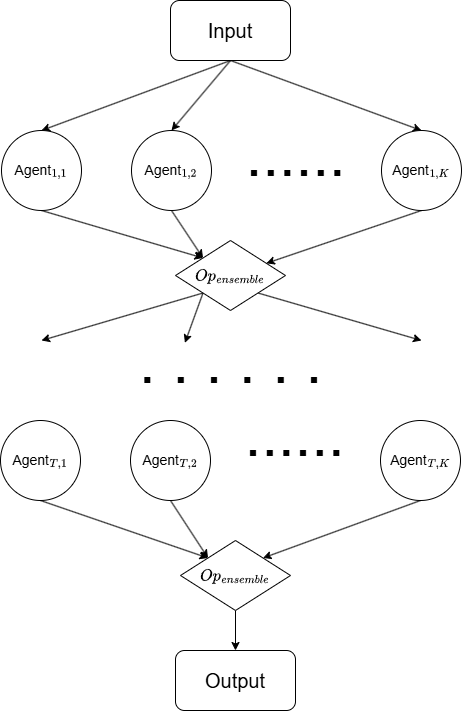

The diagram above was exported from draw.io. Its source (the exported page's mxGraphModel, read from the mxfile embedded in the PNG):
<mxGraphModel dx="1503" dy="890" grid="1" gridSize="10" guides="1" tooltips="1" connect="1" arrows="1" fold="1" page="1" pageScale="1" pageWidth="827" pageHeight="1169" math="1" shadow="0">
  <root>
    <mxCell id="WIyWlLk6GJQsqaUBKTNV-0" />
    <mxCell id="WIyWlLk6GJQsqaUBKTNV-1" parent="WIyWlLk6GJQsqaUBKTNV-0" />
    <mxCell id="exKsCNnp3aZO2nkbmf-4-30" style="edgeStyle=none;shape=connector;rounded=0;orthogonalLoop=1;jettySize=auto;html=1;exitX=0.5;exitY=1;exitDx=0;exitDy=0;entryX=0.5;entryY=0;entryDx=0;entryDy=0;strokeColor=default;align=center;verticalAlign=middle;fontFamily=Helvetica;fontSize=11;fontColor=default;labelBackgroundColor=default;endArrow=classic;" edge="1" parent="WIyWlLk6GJQsqaUBKTNV-1" source="exKsCNnp3aZO2nkbmf-4-0" target="exKsCNnp3aZO2nkbmf-4-1">
      <mxGeometry relative="1" as="geometry" />
    </mxCell>
    <mxCell id="exKsCNnp3aZO2nkbmf-4-31" style="edgeStyle=none;shape=connector;rounded=0;orthogonalLoop=1;jettySize=auto;html=1;exitX=0.5;exitY=1;exitDx=0;exitDy=0;entryX=0.5;entryY=0;entryDx=0;entryDy=0;strokeColor=default;align=center;verticalAlign=middle;fontFamily=Helvetica;fontSize=11;fontColor=default;labelBackgroundColor=default;endArrow=classic;" edge="1" parent="WIyWlLk6GJQsqaUBKTNV-1" source="exKsCNnp3aZO2nkbmf-4-0" target="exKsCNnp3aZO2nkbmf-4-2">
      <mxGeometry relative="1" as="geometry" />
    </mxCell>
    <mxCell id="exKsCNnp3aZO2nkbmf-4-32" style="edgeStyle=none;shape=connector;rounded=0;orthogonalLoop=1;jettySize=auto;html=1;exitX=0.5;exitY=1;exitDx=0;exitDy=0;entryX=0.5;entryY=0;entryDx=0;entryDy=0;strokeColor=default;align=center;verticalAlign=middle;fontFamily=Helvetica;fontSize=11;fontColor=default;labelBackgroundColor=default;endArrow=classic;" edge="1" parent="WIyWlLk6GJQsqaUBKTNV-1" source="exKsCNnp3aZO2nkbmf-4-0" target="exKsCNnp3aZO2nkbmf-4-3">
      <mxGeometry relative="1" as="geometry" />
    </mxCell>
    <mxCell id="exKsCNnp3aZO2nkbmf-4-0" value="&lt;font style=&quot;font-size: 20px;&quot;&gt;Input&lt;/font&gt;" style="rounded=1;whiteSpace=wrap;html=1;" vertex="1" parent="WIyWlLk6GJQsqaUBKTNV-1">
      <mxGeometry x="349" y="170" width="120" height="60" as="geometry" />
    </mxCell>
    <mxCell id="exKsCNnp3aZO2nkbmf-4-19" style="edgeStyle=none;shape=connector;rounded=0;orthogonalLoop=1;jettySize=auto;html=1;exitX=0.5;exitY=1;exitDx=0;exitDy=0;entryX=0;entryY=0;entryDx=0;entryDy=0;strokeColor=default;align=center;verticalAlign=middle;fontFamily=Helvetica;fontSize=11;fontColor=default;labelBackgroundColor=default;endArrow=classic;" edge="1" parent="WIyWlLk6GJQsqaUBKTNV-1" source="exKsCNnp3aZO2nkbmf-4-1" target="exKsCNnp3aZO2nkbmf-4-7">
      <mxGeometry relative="1" as="geometry" />
    </mxCell>
    <mxCell id="exKsCNnp3aZO2nkbmf-4-1" value="&lt;font style=&quot;font-size: 14px;&quot;&gt;Agent\(_{1, 1}\)&lt;/font&gt;" style="ellipse;whiteSpace=wrap;html=1;aspect=fixed;" vertex="1" parent="WIyWlLk6GJQsqaUBKTNV-1">
      <mxGeometry x="180" y="300" width="80" height="80" as="geometry" />
    </mxCell>
    <mxCell id="exKsCNnp3aZO2nkbmf-4-18" style="edgeStyle=none;shape=connector;rounded=0;orthogonalLoop=1;jettySize=auto;html=1;exitX=0.5;exitY=1;exitDx=0;exitDy=0;entryX=0;entryY=0;entryDx=0;entryDy=0;strokeColor=default;align=center;verticalAlign=middle;fontFamily=Helvetica;fontSize=11;fontColor=default;labelBackgroundColor=default;endArrow=classic;" edge="1" parent="WIyWlLk6GJQsqaUBKTNV-1" source="exKsCNnp3aZO2nkbmf-4-2" target="exKsCNnp3aZO2nkbmf-4-7">
      <mxGeometry relative="1" as="geometry" />
    </mxCell>
    <mxCell id="exKsCNnp3aZO2nkbmf-4-2" value="&lt;font style=&quot;font-size: 14px;&quot;&gt;Agent\(_{1, 2}\)&lt;/font&gt;" style="ellipse;whiteSpace=wrap;html=1;aspect=fixed;" vertex="1" parent="WIyWlLk6GJQsqaUBKTNV-1">
      <mxGeometry x="310" y="300" width="80" height="80" as="geometry" />
    </mxCell>
    <mxCell id="exKsCNnp3aZO2nkbmf-4-17" style="rounded=0;orthogonalLoop=1;jettySize=auto;html=1;exitX=0.5;exitY=1;exitDx=0;exitDy=0;" edge="1" parent="WIyWlLk6GJQsqaUBKTNV-1" source="exKsCNnp3aZO2nkbmf-4-3" target="exKsCNnp3aZO2nkbmf-4-7">
      <mxGeometry relative="1" as="geometry" />
    </mxCell>
    <mxCell id="exKsCNnp3aZO2nkbmf-4-3" value="&lt;font style=&quot;font-size: 14px;&quot;&gt;Agent\(_{1, K}\)&lt;/font&gt;" style="ellipse;whiteSpace=wrap;html=1;aspect=fixed;" vertex="1" parent="WIyWlLk6GJQsqaUBKTNV-1">
      <mxGeometry x="560" y="300" width="80" height="80" as="geometry" />
    </mxCell>
    <mxCell id="exKsCNnp3aZO2nkbmf-4-4" value="&lt;font style=&quot;font-size: 60px;&quot;&gt;......&lt;/font&gt;" style="text;html=1;align=center;verticalAlign=middle;resizable=0;points=[];autosize=1;strokeColor=none;fillColor=none;" vertex="1" parent="WIyWlLk6GJQsqaUBKTNV-1">
      <mxGeometry x="414" y="280" width="120" height="90" as="geometry" />
    </mxCell>
    <mxCell id="exKsCNnp3aZO2nkbmf-4-21" style="edgeStyle=none;shape=connector;rounded=0;orthogonalLoop=1;jettySize=auto;html=1;exitX=0;exitY=1;exitDx=0;exitDy=0;entryX=0.5;entryY=0;entryDx=0;entryDy=0;strokeColor=default;align=center;verticalAlign=middle;fontFamily=Helvetica;fontSize=11;fontColor=default;labelBackgroundColor=default;endArrow=classic;" edge="1" parent="WIyWlLk6GJQsqaUBKTNV-1" source="exKsCNnp3aZO2nkbmf-4-7">
      <mxGeometry relative="1" as="geometry">
        <mxPoint x="220" y="510" as="targetPoint" />
      </mxGeometry>
    </mxCell>
    <mxCell id="exKsCNnp3aZO2nkbmf-4-22" style="edgeStyle=none;shape=connector;rounded=0;orthogonalLoop=1;jettySize=auto;html=1;exitX=0;exitY=1;exitDx=0;exitDy=0;strokeColor=default;align=center;verticalAlign=middle;fontFamily=Helvetica;fontSize=11;fontColor=default;labelBackgroundColor=default;endArrow=classic;" edge="1" parent="WIyWlLk6GJQsqaUBKTNV-1" source="exKsCNnp3aZO2nkbmf-4-7">
      <mxGeometry relative="1" as="geometry">
        <mxPoint x="363.426016283604" y="512.320534946015" as="targetPoint" />
      </mxGeometry>
    </mxCell>
    <mxCell id="exKsCNnp3aZO2nkbmf-4-23" style="edgeStyle=none;shape=connector;rounded=0;orthogonalLoop=1;jettySize=auto;html=1;exitX=1;exitY=1;exitDx=0;exitDy=0;entryX=0.5;entryY=0;entryDx=0;entryDy=0;strokeColor=default;align=center;verticalAlign=middle;fontFamily=Helvetica;fontSize=11;fontColor=default;labelBackgroundColor=default;endArrow=classic;" edge="1" parent="WIyWlLk6GJQsqaUBKTNV-1" source="exKsCNnp3aZO2nkbmf-4-7">
      <mxGeometry relative="1" as="geometry">
        <mxPoint x="600" y="510" as="targetPoint" />
      </mxGeometry>
    </mxCell>
    <mxCell id="exKsCNnp3aZO2nkbmf-4-7" value="&lt;span style=&quot;font-size: 14px;&quot;&gt;\(Op_{ensemble}\)&lt;/span&gt;" style="rhombus;whiteSpace=wrap;html=1;" vertex="1" parent="WIyWlLk6GJQsqaUBKTNV-1">
      <mxGeometry x="354" y="410" width="110" height="70" as="geometry" />
    </mxCell>
    <mxCell id="exKsCNnp3aZO2nkbmf-4-34" value="&lt;font style=&quot;font-size: 60px;&quot;&gt;. . . . . .&lt;/font&gt;" style="text;html=1;align=center;verticalAlign=middle;resizable=0;points=[];autosize=1;strokeColor=none;fillColor=none;" vertex="1" parent="WIyWlLk6GJQsqaUBKTNV-1">
      <mxGeometry x="304" y="487" width="210" height="90" as="geometry" />
    </mxCell>
    <mxCell id="exKsCNnp3aZO2nkbmf-4-54" style="edgeStyle=none;shape=connector;rounded=0;orthogonalLoop=1;jettySize=auto;html=1;exitX=0.5;exitY=1;exitDx=0;exitDy=0;entryX=0;entryY=0;entryDx=0;entryDy=0;strokeColor=default;align=center;verticalAlign=middle;fontFamily=Helvetica;fontSize=11;fontColor=default;labelBackgroundColor=default;endArrow=classic;" edge="1" parent="WIyWlLk6GJQsqaUBKTNV-1" source="exKsCNnp3aZO2nkbmf-4-49" target="exKsCNnp3aZO2nkbmf-4-53">
      <mxGeometry relative="1" as="geometry" />
    </mxCell>
    <mxCell id="exKsCNnp3aZO2nkbmf-4-49" value="&lt;font style=&quot;font-size: 14px;&quot;&gt;Agent\(_{T, 1}\)&lt;/font&gt;" style="ellipse;whiteSpace=wrap;html=1;aspect=fixed;" vertex="1" parent="WIyWlLk6GJQsqaUBKTNV-1">
      <mxGeometry x="179" y="590" width="80" height="80" as="geometry" />
    </mxCell>
    <mxCell id="exKsCNnp3aZO2nkbmf-4-55" style="edgeStyle=none;shape=connector;rounded=0;orthogonalLoop=1;jettySize=auto;html=1;exitX=0.5;exitY=1;exitDx=0;exitDy=0;strokeColor=default;align=center;verticalAlign=middle;fontFamily=Helvetica;fontSize=11;fontColor=default;labelBackgroundColor=default;endArrow=classic;entryX=0;entryY=0;entryDx=0;entryDy=0;" edge="1" parent="WIyWlLk6GJQsqaUBKTNV-1" source="exKsCNnp3aZO2nkbmf-4-50" target="exKsCNnp3aZO2nkbmf-4-53">
      <mxGeometry relative="1" as="geometry" />
    </mxCell>
    <mxCell id="exKsCNnp3aZO2nkbmf-4-50" value="&lt;font style=&quot;font-size: 14px;&quot;&gt;Agent\(_{T, 2}\)&lt;/font&gt;" style="ellipse;whiteSpace=wrap;html=1;aspect=fixed;" vertex="1" parent="WIyWlLk6GJQsqaUBKTNV-1">
      <mxGeometry x="309" y="590" width="80" height="80" as="geometry" />
    </mxCell>
    <mxCell id="exKsCNnp3aZO2nkbmf-4-56" style="edgeStyle=none;shape=connector;rounded=0;orthogonalLoop=1;jettySize=auto;html=1;exitX=0.5;exitY=1;exitDx=0;exitDy=0;entryX=1;entryY=0;entryDx=0;entryDy=0;strokeColor=default;align=center;verticalAlign=middle;fontFamily=Helvetica;fontSize=11;fontColor=default;labelBackgroundColor=default;endArrow=classic;" edge="1" parent="WIyWlLk6GJQsqaUBKTNV-1" source="exKsCNnp3aZO2nkbmf-4-51" target="exKsCNnp3aZO2nkbmf-4-53">
      <mxGeometry relative="1" as="geometry" />
    </mxCell>
    <mxCell id="exKsCNnp3aZO2nkbmf-4-51" value="&lt;font style=&quot;font-size: 14px;&quot;&gt;Agent\(_{T, K}\)&lt;/font&gt;" style="ellipse;whiteSpace=wrap;html=1;aspect=fixed;" vertex="1" parent="WIyWlLk6GJQsqaUBKTNV-1">
      <mxGeometry x="559" y="590" width="80" height="80" as="geometry" />
    </mxCell>
    <mxCell id="exKsCNnp3aZO2nkbmf-4-52" value="&lt;font style=&quot;font-size: 60px;&quot;&gt;......&lt;/font&gt;" style="text;html=1;align=center;verticalAlign=middle;resizable=0;points=[];autosize=1;strokeColor=none;fillColor=none;" vertex="1" parent="WIyWlLk6GJQsqaUBKTNV-1">
      <mxGeometry x="413" y="560" width="120" height="90" as="geometry" />
    </mxCell>
    <mxCell id="exKsCNnp3aZO2nkbmf-4-58" style="edgeStyle=none;shape=connector;rounded=0;orthogonalLoop=1;jettySize=auto;html=1;exitX=0.5;exitY=1;exitDx=0;exitDy=0;entryX=0.5;entryY=0;entryDx=0;entryDy=0;strokeColor=default;align=center;verticalAlign=middle;fontFamily=Helvetica;fontSize=11;fontColor=default;labelBackgroundColor=default;endArrow=classic;" edge="1" parent="WIyWlLk6GJQsqaUBKTNV-1" source="exKsCNnp3aZO2nkbmf-4-53" target="exKsCNnp3aZO2nkbmf-4-57">
      <mxGeometry relative="1" as="geometry" />
    </mxCell>
    <mxCell id="exKsCNnp3aZO2nkbmf-4-53" value="&lt;span style=&quot;font-size: 14px;&quot;&gt;\(Op_{ensemble}\)&lt;/span&gt;" style="rhombus;whiteSpace=wrap;html=1;" vertex="1" parent="WIyWlLk6GJQsqaUBKTNV-1">
      <mxGeometry x="359" y="710" width="110" height="70" as="geometry" />
    </mxCell>
    <mxCell id="exKsCNnp3aZO2nkbmf-4-57" value="&lt;font style=&quot;font-size: 20px;&quot;&gt;Output&lt;/font&gt;" style="rounded=1;whiteSpace=wrap;html=1;" vertex="1" parent="WIyWlLk6GJQsqaUBKTNV-1">
      <mxGeometry x="354" y="820" width="120" height="60" as="geometry" />
    </mxCell>
  </root>
</mxGraphModel>